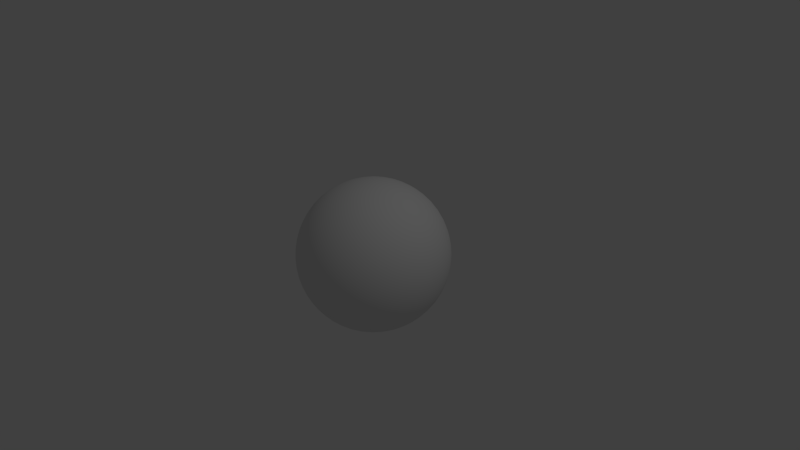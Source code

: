 # Source: glob.blend  (saved by Blender 2.75.0; exported with 4.5.12 LTS)
import bpy
from mathutils import Matrix  # noqa: F401  (used for matrix-valued properties, if any)

bpy.ops.wm.read_factory_settings(use_empty=True)
scene = bpy.context.scene
scene.name = 'Scene'

# ---- collections
col_collection_1 = bpy.data.collections.new('Collection 1'); scene.collection.children.link(col_collection_1)

# ---- materials (node trees are filled in below, after node groups)
mat_null = bpy.data.materials.new('(null)')
mat_null.alpha_threshold = 0.0
mat_null.use_transparent_shadow = False
mat_null.roughness = 0.5

# ---- material node trees

# ---- world
world_world = bpy.data.worlds.new('World'); scene.world = world_world
world_world.color = (0.05088, 0.05088, 0.05088)
world_world.use_sun_shadow = False
world_world.sun_shadow_jitter_overblur = 0.0
world_world.cycles.sampling_method = 'MANUAL'
world_world.cycles.sample_map_resolution = 256

# ---- cameras
cam_camera = bpy.data.cameras.new('Camera')
cam_camera.clip_end = 100.0
cam_camera.lens = 35.0
cam_camera.sensor_width = 32.0
cam_camera.sensor_height = 18.0
cam_camera.ortho_scale = 7.314
cam_camera.dof.focus_distance = 0.0
cam_camera.dof.aperture_fstop = 128.0

# ---- lights
light_lamp = bpy.data.lights.new('Lamp', 'POINT')
light_lamp.transmission_factor = 0.0
light_lamp.cutoff_distance = 30.0
light_lamp.energy = 100.0
light_lamp.shadow_buffer_clip_start = 1.001
light_lamp.shadow_soft_size = 0.1
light_lamp.shadow_maximum_resolution = 0.006
light_lamp.use_absolute_resolution = True
light_lamp.cycles.use_multiple_importance_sampling = False

# ---- meshes
me_glib = bpy.data.meshes.new('glib')
me_glib.from_pydata([(1.0, 0.0, 0.0), (0.9992, -0.000317, -0.03918), (0.9991, 0.04155, 0.001695), (0.9939, -6.2e-05, -0.1107), (0.9961, 0.0631, -0.06246), (0.9938, 0.1111, 0.000397), (0.9551, -0.0003, -0.2964), (0.9677, 0.08493, -0.2374), (0.98, 0.000198, -0.1991), (0.9727, 0.1642, -0.1642), (0.9865, 0.07739, -0.1443), (0.9551, 0.2962, -7.8e-05), (0.98, 0.1991, 6.3e-05), (0.968, 0.2358, -0.08524), (0.9868, 0.1428, -0.0764), (0.7071, 0.0, -0.7071), (0.7486, 0.09745, -0.6558), (0.7925, 0.000442, -0.6098), (0.7834, 0.1992, -0.5887), (0.8285, 0.09691, -0.5516), (0.8636, 0.000276, -0.5042), (0.8148, 0.4099, -0.4099), (0.8719, 0.2951, -0.3908), (0.8052, 0.3079, -0.5067), (0.9104, 0.1893, -0.368), (0.8565, 0.1945, -0.4781), (0.9178, 0.000127, -0.3971), (0.9368, 0.08856, -0.3385), (0.8912, 0.0942, -0.4437), (0.7071, 0.7071, 0.0), (0.7925, 0.6099, -0.000426), (0.7491, 0.6551, -0.09879), (0.8636, 0.5042, 5.6e-05), (0.8282, 0.5521, -0.0957), (0.782, 0.5889, -0.2041), (0.9369, 0.3376, -0.0911), (0.9178, 0.397, -0.00044), (0.9101, 0.3686, -0.1895), (0.891, 0.4441, -0.0941), (0.8057, 0.5065, -0.3071), (0.8713, 0.3914, -0.2959), (0.8564, 0.478, -0.1951), (0.9489, 0.1769, -0.2612), (0.9177, 0.281, -0.2809), (0.9487, 0.2623, -0.1765), (0.0, 0.0, -1.0), (0.0, 0.04155, -0.9991), (0.04049, -0.0006, -0.9992), (0.0, 0.1111, -0.9938), (0.06473, 0.06344, -0.9959), (0.1113, -0.000467, -0.9938), (0.0, 0.2962, -0.9551), (0.08438, 0.2384, -0.9675), (0.0, 0.1991, -0.98), (0.1642, 0.1642, -0.9727), (0.07832, 0.1447, -0.9864), (0.2925, 0.000545, -0.9563), (0.1951, 4.6e-05, -0.9808), (0.2359, 0.08518, -0.968), (0.1432, 0.07654, -0.9867), (0.0, 0.7071, -0.7071), (0.09753, 0.6553, -0.7491), (0.0, 0.6099, -0.7925), (0.2039, 0.5888, -0.7821), (0.09635, 0.5512, -0.8288), (0.0, 0.5042, -0.8636), (0.4099, 0.4099, -0.8148), (0.2944, 0.3907, -0.8722), (0.3067, 0.5067, -0.8057), (0.1892, 0.3681, -0.9103), (0.1959, 0.4785, -0.856), (0.0, 0.397, -0.9178), (0.08814, 0.3384, -0.9369), (0.09416, 0.4437, -0.8912), (0.6099, 0.000426, -0.7925), (0.6551, 0.09879, -0.7491), (0.5042, -6.7e-05, -0.8636), (0.5521, 0.0957, -0.8282), (0.5889, 0.2041, -0.782), (0.3376, 0.09111, -0.9369), (0.397, 0.00037, -0.9178), (0.3686, 0.1895, -0.9101), (0.4441, 0.0941, -0.891), (0.5065, 0.3071, -0.8057), (0.3913, 0.296, -0.8714), (0.478, 0.1951, -0.8564), (0.1764, 0.2612, -0.949), (0.2808, 0.2809, -0.9178), (0.2622, 0.1765, -0.9487), (0.0, 1.0, 0.001812), (0.0401, 0.9992, 0.001663), (0.0, 0.9993, -0.0385), (0.1113, 0.9938, 0.000876), (0.06337, 0.9961, -0.06191), (0.0, 0.9939, -0.1105), (0.2963, 0.9551, 0.000112), (0.2371, 0.9678, -0.08479), (0.1989, 0.98, 5.7e-05), (0.1642, 0.9727, -0.1642), (0.143, 0.9868, -0.07614), (0.0, 0.9551, -0.2964), (0.0, 0.98, -0.1991), (0.08383, 0.9674, -0.239), (0.07717, 0.9865, -0.1442), (0.6558, 0.7486, -0.09745), (0.6098, 0.7925, -0.000442), (0.5887, 0.7834, -0.1992), (0.5516, 0.8285, -0.09691), (0.5042, 0.8636, -0.000265), (0.4099, 0.8148, -0.4099), (0.3908, 0.8719, -0.2951), (0.5067, 0.8052, -0.3079), (0.368, 0.9104, -0.1891), (0.4781, 0.8565, -0.1945), (0.397, 0.9178, -7.3e-05), (0.3384, 0.9369, -0.08818), (0.4437, 0.8912, -0.09414), (0.0, 0.7925, -0.6098), (0.09811, 0.7492, -0.6551), (0.0, 0.8636, -0.5042), (0.09748, 0.8286, -0.5514), (0.2039, 0.7823, -0.5886), (0.08957, 0.9368, -0.3383), (0.0, 0.9178, -0.3971), (0.1893, 0.9103, -0.3682), (0.09251, 0.8912, -0.444), (0.3077, 0.8057, -0.5061), (0.296, 0.8713, -0.3914), (0.1951, 0.8565, -0.4779), (0.2612, 0.949, -0.1764), (0.2808, 0.9177, -0.2809), (0.176, 0.9488, -0.2623), (0.692, 0.2041, -0.6924), (0.5278, 0.4237, -0.7362), (0.6391, 0.428, -0.6391), (0.6186, 0.3149, -0.7199), (0.735, 0.425, -0.5283), (0.7208, 0.3126, -0.6187), (0.2037, 0.6923, -0.6923), (0.4254, 0.7353, -0.5276), (0.428, 0.6391, -0.6391), (0.3136, 0.7206, -0.6183), (0.4243, 0.5285, -0.7353), (0.315, 0.6187, -0.7197), (0.6924, 0.692, -0.2041), (0.7362, 0.5278, -0.4237), (0.6391, 0.6391, -0.428), (0.7199, 0.6186, -0.3149), (0.5286, 0.7348, -0.4251), (0.6187, 0.7208, -0.3126), (0.5404, 0.5404, -0.6449), (0.5404, 0.6454, -0.5399), (0.646, 0.5399, -0.5395), (0.0, -0.001737, 1.0), (0.04009, -0.001767, 0.9992), (0.0, 0.03866, 0.9993), (0.1113, -0.000522, 0.9938), (0.06336, 0.06233, 0.996), (0.0, 0.1108, 0.9938), (0.2963, -8.8e-05, 0.9551), (0.2371, 0.08487, 0.9678), (0.1989, 0.00011, 0.98), (0.1642, 0.1642, 0.9727), (0.143, 0.07637, 0.9868), (0.0, 0.2964, 0.9551), (0.0, 0.1993, 0.9799), (0.08382, 0.239, 0.9674), (0.07716, 0.1446, 0.9865), (0.7071, 0.0, 0.7071), (0.6558, 0.09745, 0.7486), (0.6098, 0.000442, 0.7925), (0.5887, 0.1992, 0.7834), (0.5516, 0.09691, 0.8285), (0.5042, 0.000265, 0.8636), (0.4099, 0.4099, 0.8148), (0.3908, 0.2951, 0.8719), (0.5067, 0.3079, 0.8052), (0.368, 0.1892, 0.9104), (0.4781, 0.1945, 0.8565), (0.397, 7.7e-05, 0.9178), (0.3384, 0.08818, 0.9369), (0.4437, 0.09414, 0.8912), (0.0, 0.7071, 0.7071), (0.0, 0.6098, 0.7925), (0.09753, 0.6552, 0.7491), (0.0, 0.5042, 0.8636), (0.09739, 0.5514, 0.8285), (0.2041, 0.5887, 0.7822), (0.08957, 0.3383, 0.9368), (0.0, 0.3971, 0.9178), (0.1893, 0.3682, 0.9103), (0.09251, 0.444, 0.8912), (0.3071, 0.5065, 0.8057), (0.2959, 0.3914, 0.8713), (0.1951, 0.4779, 0.8565), (0.2612, 0.1764, 0.949), (0.2808, 0.2809, 0.9177), (0.176, 0.2623, 0.9488), (0.9992, -0.000482, 0.04094), (0.9959, 0.06348, 0.06492), (0.9938, -0.000321, 0.1114), (0.9675, 0.2384, 0.08438), (0.9727, 0.1642, 0.1642), (0.9864, 0.1447, 0.07839), (0.9563, 0.000571, 0.2925), (0.9808, 0.000137, 0.1951), (0.968, 0.0852, 0.2359), (0.9867, 0.07659, 0.1433), (0.7491, 0.6553, 0.09753), (0.7821, 0.5888, 0.2039), (0.8288, 0.5512, 0.09635), (0.8148, 0.4099, 0.4099), (0.8722, 0.3907, 0.2944), (0.8057, 0.5067, 0.3067), (0.9103, 0.3681, 0.1892), (0.856, 0.4785, 0.1959), (0.9369, 0.3384, 0.08814), (0.8912, 0.4437, 0.09416), (0.7925, 0.000426, 0.6099), (0.7491, 0.09879, 0.6551), (0.8636, -6.7e-05, 0.5042), (0.8282, 0.0957, 0.5521), (0.782, 0.2041, 0.5889), (0.9369, 0.09111, 0.3376), (0.9178, 0.00037, 0.397), (0.9101, 0.1895, 0.3686), (0.891, 0.0941, 0.4441), (0.8057, 0.3071, 0.5065), (0.8714, 0.296, 0.3913), (0.8564, 0.1951, 0.478), (0.949, 0.2612, 0.1764), (0.9178, 0.2809, 0.2808), (0.9487, 0.1765, 0.2622), (0.0, 0.9991, 0.04168), (0.0, 0.9937, 0.1118), (0.06395, 0.9958, 0.06551), (0.0, 0.955, 0.2967), (0.08471, 0.9679, 0.2366), (0.0, 0.9798, 0.1997), (0.1642, 0.9727, 0.1642), (0.07663, 0.9865, 0.1444), (0.239, 0.9674, 0.08383), (0.1447, 0.9864, 0.07792), (0.09804, 0.7487, 0.6556), (0.0, 0.7925, 0.6099), (0.1992, 0.7834, 0.5887), (0.09652, 0.8288, 0.5512), (0.0, 0.8636, 0.5042), (0.4127, 0.8118, 0.4131), (0.2978, 0.87, 0.3929), (0.3067, 0.8057, 0.5067), (0.1894, 0.9103, 0.3681), (0.196, 0.856, 0.4785), (0.0, 0.9178, 0.3972), (0.08852, 0.9368, 0.3385), (0.09425, 0.8912, 0.4437), (0.6551, 0.7492, 0.09811), (0.5514, 0.8286, 0.09748), (0.5886, 0.7823, 0.2039), (0.3383, 0.9368, 0.08957), (0.3682, 0.9103, 0.1893), (0.444, 0.8912, 0.09251), (0.5061, 0.8057, 0.3077), (0.3912, 0.8714, 0.296), (0.4779, 0.8565, 0.1951), (0.1769, 0.9489, 0.2612), (0.2809, 0.9177, 0.2808), (0.2624, 0.9488, 0.176), (0.6924, 0.2041, 0.692), (0.7362, 0.4237, 0.5278), (0.6391, 0.428, 0.6391), (0.7199, 0.3149, 0.6186), (0.5283, 0.425, 0.735), (0.6187, 0.3126, 0.7208), (0.6923, 0.6923, 0.2037), (0.5276, 0.7353, 0.4254), (0.6391, 0.6391, 0.428), (0.6183, 0.7206, 0.3136), (0.7353, 0.5285, 0.4243), (0.7197, 0.6187, 0.315), (0.204, 0.6919, 0.6925), (0.4237, 0.5278, 0.7362), (0.428, 0.6391, 0.6391), (0.315, 0.6184, 0.72), (0.425, 0.7348, 0.5286), (0.3131, 0.7202, 0.6191), (0.6449, 0.5404, 0.5404), (0.5399, 0.6454, 0.5404), (0.5395, 0.5399, 0.646), (0.0, -0.04055, -0.9992), (0.06478, -0.06476, -0.9958), (0.0, -0.1119, -0.9937), (0.2354, -0.08466, -0.9682), (0.1642, -0.1642, -0.9727), (0.1445, -0.07684, -0.9865), (0.0, -0.2964, -0.9551), (0.0, -0.1996, -0.9799), (0.08489, -0.236, -0.968), (0.07767, -0.1455, -0.9863), (0.6553, -0.09753, -0.7491), (0.5887, -0.1992, -0.7834), (0.5512, -0.09635, -0.8288), (0.4099, -0.4099, -0.8148), (0.3907, -0.2944, -0.8722), (0.5067, -0.3067, -0.8057), (0.3679, -0.1894, -0.9104), (0.4785, -0.1959, -0.856), (0.3381, -0.08854, -0.9369), (0.4437, -0.09422, -0.8912), (0.0, -0.7071, -0.7071), (0.0, -0.6098, -0.7925), (0.09753, -0.6552, -0.7491), (0.0, -0.5042, -0.8636), (0.09739, -0.5514, -0.8285), (0.2041, -0.5887, -0.7822), (0.08956, -0.3384, -0.9367), (0.0, -0.3971, -0.9178), (0.1893, -0.3682, -0.9103), (0.09251, -0.444, -0.8912), (0.3071, -0.5065, -0.8057), (0.296, -0.3913, -0.8714), (0.1951, -0.4779, -0.8565), (0.2608, -0.1769, -0.9491), (0.2807, -0.2809, -0.9178), (0.1759, -0.2624, -0.9488), (0.9992, -0.04038, 0.000754), (0.9938, -0.1115, 0.000305), (0.996, -0.06359, -0.06248), (0.9551, -0.2963, 0.000108), (0.9678, -0.2371, -0.08482), (0.98, -0.1989, -5.2e-05), (0.9727, -0.1642, -0.1642), (0.9868, -0.1431, -0.07636), (0.9674, -0.08383, -0.239), (0.9865, -0.07718, -0.1444), (0.7071, -0.7071, 0.0), (0.7486, -0.6558, -0.09745), (0.7925, -0.6098, -0.000442), (0.782, -0.589, -0.2038), (0.8285, -0.5516, -0.09691), (0.8636, -0.5042, -0.000282), (0.8119, -0.4128, -0.4128), (0.8697, -0.393, -0.2985), (0.8051, -0.5071, -0.3075), (0.9104, -0.368, -0.1892), (0.8551, -0.4788, -0.1989), (0.9178, -0.3971, -7.8e-05), (0.9369, -0.3384, -0.08818), (0.8912, -0.4437, -0.09414), (0.7492, -0.09811, -0.6551), (0.8286, -0.09748, -0.5514), (0.7822, -0.2041, -0.5887), (0.9368, -0.08957, -0.3383), (0.9103, -0.1893, -0.3682), (0.8912, -0.09251, -0.444), (0.8057, -0.3071, -0.5065), (0.8713, -0.2959, -0.3914), (0.8565, -0.1951, -0.4779), (0.949, -0.2612, -0.1764), (0.9177, -0.2808, -0.2809), (0.9488, -0.176, -0.2623), (0.0, -1.0, 0.0), (0.0, -0.9991, -0.04227), (0.04041, -0.9992, 0.000122), (0.0, -0.9938, -0.1116), (0.06455, -0.9959, -0.06417), (0.1112, -0.9938, -3.8e-05), (0.0, -0.9551, -0.2962), (0.08442, -0.9674, -0.2388), (0.0, -0.9799, -0.1997), (0.1642, -0.9727, -0.1642), (0.07822, -0.9863, -0.1454), (0.2925, -0.9563, -0.000612), (0.1951, -0.9808, -0.000278), (0.2359, -0.968, -0.0853), (0.1432, -0.9867, -0.07694), (0.09804, -0.7487, -0.6556), (0.0, -0.7925, -0.6099), (0.1992, -0.7834, -0.5887), (0.09652, -0.8288, -0.5512), (0.0, -0.8636, -0.5042), (0.4099, -0.8148, -0.4099), (0.2944, -0.8722, -0.3907), (0.3067, -0.8057, -0.5067), (0.1892, -0.9103, -0.3681), (0.196, -0.856, -0.4785), (0.0, -0.9178, -0.3971), (0.08814, -0.9369, -0.3384), (0.09419, -0.8912, -0.4437), (0.6099, -0.7925, -0.000426), (0.655, -0.7491, -0.09934), (0.5041, -0.8636, 8.7e-05), (0.5521, -0.8282, -0.0957), (0.5887, -0.7834, -0.1992), (0.3376, -0.9369, -0.09113), (0.397, -0.9178, -0.000371), (0.3686, -0.9101, -0.1895), (0.4441, -0.891, -0.0941), (0.5061, -0.8057, -0.3076), (0.3913, -0.8714, -0.296), (0.478, -0.8564, -0.1951), (0.1764, -0.949, -0.2612), (0.2808, -0.9178, -0.2809), (0.2622, -0.9487, -0.1765), (0.6925, -0.204, -0.692), (0.7362, -0.4237, -0.5278), (0.6391, -0.428, -0.6391), (0.7199, -0.315, -0.6184), (0.5283, -0.4249, -0.7351), (0.6191, -0.3131, -0.7202), (0.6923, -0.6925, -0.2028), (0.5276, -0.7353, -0.4254), (0.6391, -0.6391, -0.428), (0.6184, -0.7207, -0.3135), (0.7359, -0.5283, -0.4236), (0.7196, -0.6189, -0.3148), (0.204, -0.6919, -0.6925), (0.4237, -0.5278, -0.7362), (0.428, -0.6391, -0.6391), (0.315, -0.6184, -0.72), (0.425, -0.7348, -0.5286), (0.3131, -0.7202, -0.6191), (0.6451, -0.5403, -0.5403), (0.5399, -0.6454, -0.5403), (0.5396, -0.5399, -0.646), (0.9958, -0.06439, 0.06485), (0.9682, -0.0846, 0.2354), (0.9727, -0.1642, 0.1642), (0.9865, -0.0766, 0.1445), (0.9674, -0.239, 0.08382), (0.9864, -0.1448, 0.07766), (0.7491, -0.09753, 0.6553), (0.7834, -0.1992, 0.5887), (0.8288, -0.09635, 0.5512), (0.8148, -0.4099, 0.4099), (0.8722, -0.2944, 0.3907), (0.8057, -0.3067, 0.5067), (0.9104, -0.1894, 0.3679), (0.856, -0.1959, 0.4785), (0.9369, -0.08854, 0.3381), (0.8912, -0.09422, 0.4437), (0.7491, -0.6552, 0.09753), (0.8285, -0.5514, 0.09739), (0.7822, -0.5887, 0.2041), (0.9368, -0.3383, 0.08955), (0.9103, -0.3682, 0.1893), (0.8912, -0.444, 0.09251), (0.8057, -0.5065, 0.3071), (0.8714, -0.3913, 0.296), (0.8565, -0.4779, 0.1951), (0.9491, -0.1769, 0.2608), (0.9178, -0.2809, 0.2807), (0.9488, -0.2624, 0.1759), (0.0, -0.04373, 0.999), (0.0, -0.1117, 0.9937), (0.06394, -0.06531, 0.9958), (0.0, -0.2967, 0.955), (0.08471, -0.2366, 0.9679), (0.0, -0.1997, 0.9798), (0.1642, -0.1642, 0.9727), (0.07663, -0.1444, 0.9866), (0.239, -0.08382, 0.9674), (0.1447, -0.07779, 0.9864), (0.0, -0.7071, 0.7071), (0.09745, -0.6558, 0.7486), (0.0, -0.6099, 0.7925), (0.2039, -0.5889, 0.782), (0.09642, -0.5513, 0.8287), (0.0, -0.5042, 0.8636), (0.4099, -0.4099, 0.8148), (0.2978, -0.3929, 0.87), (0.3067, -0.5067, 0.8057), (0.1894, -0.3681, 0.9103), (0.1959, -0.4785, 0.856), (0.0, -0.3972, 0.9178), (0.08852, -0.3385, 0.9368), (0.09423, -0.4438, 0.8912), (0.6551, -0.09811, 0.7492), (0.5514, -0.09748, 0.8286), (0.5887, -0.2041, 0.7822), (0.3383, -0.08957, 0.9368), (0.3682, -0.1893, 0.9103), (0.444, -0.09251, 0.8912), (0.5065, -0.3071, 0.8057), (0.3913, -0.296, 0.8714), (0.4779, -0.1951, 0.8565), (0.1769, -0.2612, 0.9489), (0.2809, -0.2808, 0.9177), (0.2624, -0.176, 0.9488), (0.0, -0.9992, 0.04032), (0.06471, -0.9958, 0.06437), (0.0, -0.9937, 0.1117), (0.2354, -0.9682, 0.08458), (0.1642, -0.9727, 0.1642), (0.1444, -0.9865, 0.07661), (0.0, -0.9551, 0.2964), (0.0, -0.9799, 0.1995), (0.08488, -0.968, 0.236), (0.07766, -0.9863, 0.1454), (0.6551, -0.7492, 0.09812), (0.5887, -0.7834, 0.1992), (0.5511, -0.8288, 0.09644), (0.4099, -0.8148, 0.4099), (0.3907, -0.8722, 0.2944), (0.5067, -0.8057, 0.3067), (0.3679, -0.9104, 0.1894), (0.4784, -0.856, 0.1959), (0.3381, -0.9369, 0.08854), (0.4437, -0.8912, 0.09424), (0.0, -0.7925, 0.6098), (0.0981, -0.7492, 0.655), (0.0, -0.8636, 0.5042), (0.09748, -0.8286, 0.5514), (0.2038, -0.7823, 0.5886), (0.08956, -0.9367, 0.3384), (0.0, -0.9178, 0.3971), (0.1893, -0.9103, 0.3682), (0.09251, -0.8912, 0.444), (0.3077, -0.8057, 0.5061), (0.296, -0.8714, 0.3912), (0.1951, -0.8565, 0.4779), (0.2608, -0.9491, 0.1769), (0.2807, -0.9178, 0.2809), (0.1759, -0.9488, 0.2624), (0.692, -0.204, 0.6925), (0.5278, -0.4237, 0.7362), (0.6391, -0.428, 0.6391), (0.6184, -0.315, 0.7199), (0.7351, -0.4249, 0.5283), (0.7202, -0.3131, 0.6191), (0.2037, -0.6924, 0.6922), (0.4254, -0.7353, 0.5276), (0.428, -0.6391, 0.6391), (0.3136, -0.7206, 0.6183), (0.4243, -0.5285, 0.7353), (0.3149, -0.6188, 0.7197), (0.6925, -0.692, 0.204), (0.7362, -0.5278, 0.4237), (0.6391, -0.6391, 0.428), (0.7199, -0.6184, 0.315), (0.5286, -0.7348, 0.425), (0.6191, -0.7202, 0.3131), (0.5404, -0.5404, 0.6449), (0.5404, -0.6454, 0.5399), (0.646, -0.5399, 0.5395), (-0.9991, 0.04155, 0.001695), (-0.9992, -0.000317, -0.03918), (-1.0, 0.0, 0.0), (-0.9961, 0.0631, -0.06246), (-0.9939, -6.2e-05, -0.1107), (-0.9938, 0.1111, 0.000397), (-0.98, 0.000198, -0.1991), (-0.9677, 0.08493, -0.2374), (-0.9551, -0.0003, -0.2964), (-0.9865, 0.07739, -0.1443), (-0.9727, 0.1642, -0.1642), (-0.968, 0.2358, -0.08524), (-0.98, 0.1991, 6.3e-05), (-0.9551, 0.2962, -7.8e-05), (-0.9868, 0.1428, -0.0764), (-0.7925, 0.000442, -0.6098), (-0.7486, 0.09745, -0.6558), (-0.7071, 0.0, -0.7071), (-0.8285, 0.09691, -0.5516), (-0.7834, 0.1992, -0.5887), (-0.8636, 0.000276, -0.5042), (-0.8052, 0.3079, -0.5067), (-0.8719, 0.2951, -0.3908), (-0.8148, 0.4099, -0.4099), (-0.8565, 0.1945, -0.4781), (-0.9104, 0.1893, -0.368), (-0.9368, 0.08856, -0.3385), (-0.9178, 0.000127, -0.3971), (-0.8912, 0.0942, -0.4437), (-0.7491, 0.6551, -0.09879), (-0.7925, 0.6099, -0.000426), (-0.7071, 0.7071, 0.0), (-0.8282, 0.5521, -0.0957), (-0.8636, 0.5042, 5.6e-05), (-0.782, 0.5889, -0.2041), (-0.9178, 0.397, -0.00044), (-0.9369, 0.3376, -0.0911), (-0.891, 0.4441, -0.0941), (-0.9101, 0.3686, -0.1895), (-0.8713, 0.3914, -0.2959), (-0.8057, 0.5065, -0.3071), (-0.8564, 0.478, -0.1951), (-0.9489, 0.1769, -0.2612), (-0.9177, 0.281, -0.2809), (-0.9487, 0.2623, -0.1765), (-0.04049, -0.0006, -0.9992), (-0.06473, 0.06344, -0.9959), (-0.1113, -0.000467, -0.9938), (-0.08438, 0.2384, -0.9675), (-0.07832, 0.1447, -0.9864), (-0.1642, 0.1642, -0.9727), (-0.2359, 0.08518, -0.968), (-0.1951, 4.6e-05, -0.9808), (-0.2925, 0.000545, -0.9563), (-0.1432, 0.07654, -0.9867), (-0.09753, 0.6553, -0.7491), (-0.09635, 0.5512, -0.8288), (-0.2039, 0.5888, -0.7821), (-0.3067, 0.5067, -0.8057), (-0.2944, 0.3907, -0.8722), (-0.4099, 0.4099, -0.8148), (-0.1959, 0.4785, -0.856), (-0.1892, 0.3681, -0.9103), (-0.08814, 0.3384, -0.9369), (-0.09416, 0.4437, -0.8912), (-0.6551, 0.09879, -0.7491), (-0.6099, 0.000426, -0.7925), (-0.5521, 0.0957, -0.8282), (-0.5042, -6.7e-05, -0.8636), (-0.5889, 0.2041, -0.782), (-0.397, 0.00037, -0.9178), (-0.3376, 0.09111, -0.9369), (-0.4441, 0.0941, -0.891), (-0.3686, 0.1895, -0.9101), (-0.3913, 0.296, -0.8714), (-0.5065, 0.3071, -0.8057), (-0.478, 0.1951, -0.8564), (-0.1764, 0.2612, -0.949), (-0.2808, 0.2809, -0.9178), (-0.2622, 0.1765, -0.9487), (-0.0401, 0.9992, 0.001663), (-0.06337, 0.9961, -0.06191), (-0.1113, 0.9938, 0.000876), (-0.1989, 0.98, 5.7e-05), (-0.2371, 0.9678, -0.08479), (-0.2963, 0.9551, 0.000112), (-0.143, 0.9868, -0.07614), (-0.1642, 0.9727, -0.1642), (-0.08383, 0.9674, -0.239), (-0.07717, 0.9865, -0.1442), (-0.6098, 0.7925, -0.000442), (-0.6558, 0.7486, -0.09745), (-0.5516, 0.8285, -0.09691), (-0.5887, 0.7834, -0.1992), (-0.5042, 0.8636, -0.000265), (-0.5067, 0.8052, -0.3079), (-0.3908, 0.8719, -0.2951), (-0.4099, 0.8148, -0.4099), (-0.4781, 0.8565, -0.1945), (-0.368, 0.9104, -0.1891), (-0.3384, 0.9369, -0.08818), (-0.397, 0.9178, -7.3e-05), (-0.4437, 0.8912, -0.09414), (-0.09811, 0.7492, -0.6551), (-0.09748, 0.8286, -0.5514), (-0.2039, 0.7823, -0.5886), (-0.08957, 0.9368, -0.3383), (-0.09251, 0.8912, -0.444), (-0.1893, 0.9103, -0.3682), (-0.296, 0.8713, -0.3914), (-0.3077, 0.8057, -0.5061), (-0.1951, 0.8565, -0.4779), (-0.2612, 0.949, -0.1764), (-0.2808, 0.9177, -0.2809), (-0.176, 0.9488, -0.2623), (-0.692, 0.2041, -0.6924), (-0.5278, 0.4237, -0.7362), (-0.6186, 0.3149, -0.7199), (-0.6391, 0.428, -0.6391), (-0.735, 0.425, -0.5283), (-0.7208, 0.3126, -0.6187), (-0.2037, 0.6923, -0.6923), (-0.4254, 0.7353, -0.5276), (-0.3136, 0.7206, -0.6183), (-0.428, 0.6391, -0.6391), (-0.4243, 0.5285, -0.7353), (-0.315, 0.6187, -0.7197), (-0.6924, 0.692, -0.2041), (-0.7362, 0.5278, -0.4237), (-0.7199, 0.6186, -0.3149), (-0.6391, 0.6391, -0.428), (-0.5286, 0.7348, -0.4251), (-0.6187, 0.7208, -0.3126), (-0.5404, 0.5404, -0.6449), (-0.5404, 0.6454, -0.5399), (-0.646, 0.5399, -0.5395), (-0.04009, -0.001767, 0.9992), (-0.06336, 0.06233, 0.996), (-0.1113, -0.000522, 0.9938), (-0.1989, 0.00011, 0.98), (-0.2371, 0.08487, 0.9678), (-0.2963, -8.8e-05, 0.9551), (-0.143, 0.07637, 0.9868), (-0.1642, 0.1642, 0.9727), (-0.08382, 0.239, 0.9674), (-0.07716, 0.1446, 0.9865), (-0.6098, 0.000442, 0.7925), (-0.6558, 0.09745, 0.7486), (-0.7071, 0.0, 0.7071), (-0.5516, 0.09691, 0.8285), (-0.5887, 0.1992, 0.7834), (-0.5042, 0.000265, 0.8636), (-0.5067, 0.3079, 0.8052), (-0.3908, 0.2951, 0.8719), (-0.4099, 0.4099, 0.8148), (-0.4781, 0.1945, 0.8565), (-0.368, 0.1892, 0.9104), (-0.3384, 0.08818, 0.9369), (-0.397, 7.7e-05, 0.9178), (-0.4437, 0.09414, 0.8912), (-0.09753, 0.6552, 0.7491), (-0.09739, 0.5514, 0.8285), (-0.2041, 0.5887, 0.7822), (-0.08957, 0.3383, 0.9368), (-0.09251, 0.444, 0.8912), (-0.1893, 0.3682, 0.9103), (-0.2959, 0.3914, 0.8713), (-0.3071, 0.5065, 0.8057), (-0.1951, 0.4779, 0.8565), (-0.2612, 0.1764, 0.949), (-0.2808, 0.2809, 0.9177), (-0.176, 0.2623, 0.9488), (-0.9992, -0.000482, 0.04094), (-0.9959, 0.06348, 0.06492), (-0.9938, -0.000321, 0.1114), (-0.9675, 0.2384, 0.08438), (-0.9864, 0.1447, 0.07839), (-0.9727, 0.1642, 0.1642), (-0.968, 0.0852, 0.2359), (-0.9808, 0.000137, 0.1951), (-0.9563, 0.000571, 0.2925), (-0.9867, 0.07659, 0.1433), (-0.7491, 0.6553, 0.09753), (-0.8288, 0.5512, 0.09635), (-0.7821, 0.5888, 0.2039), (-0.8057, 0.5067, 0.3067), (-0.8722, 0.3907, 0.2944), (-0.8148, 0.4099, 0.4099), (-0.856, 0.4785, 0.1959), (-0.9103, 0.3681, 0.1892), (-0.9369, 0.3384, 0.08814), (-0.8912, 0.4437, 0.09416), (-0.7491, 0.09879, 0.6551), (-0.7925, 0.000426, 0.6099), (-0.8282, 0.0957, 0.5521), (-0.8636, -6.7e-05, 0.5042), (-0.782, 0.2041, 0.5889), (-0.9178, 0.00037, 0.397), (-0.9369, 0.09111, 0.3376), (-0.891, 0.0941, 0.4441), (-0.9101, 0.1895, 0.3686), (-0.8714, 0.296, 0.3913), (-0.8057, 0.3071, 0.5065), (-0.8564, 0.1951, 0.478), (-0.949, 0.2612, 0.1764), (-0.9178, 0.2809, 0.2808), (-0.9487, 0.1765, 0.2622), (-0.06395, 0.9958, 0.06551), (-0.08471, 0.9679, 0.2366), (-0.07663, 0.9865, 0.1444), (-0.1642, 0.9727, 0.1642), (-0.239, 0.9674, 0.08383), (-0.1447, 0.9864, 0.07792), (-0.09804, 0.7487, 0.6556), (-0.09652, 0.8288, 0.5512), (-0.1992, 0.7834, 0.5887), (-0.3067, 0.8057, 0.5067), (-0.2978, 0.87, 0.3929), (-0.4127, 0.8118, 0.4131), (-0.196, 0.856, 0.4785), (-0.1894, 0.9103, 0.3681), (-0.08852, 0.9368, 0.3385), (-0.09425, 0.8912, 0.4437), (-0.6551, 0.7492, 0.09811), (-0.5514, 0.8286, 0.09748), (-0.5886, 0.7823, 0.2039), (-0.3383, 0.9368, 0.08957), (-0.444, 0.8912, 0.09251), (-0.3682, 0.9103, 0.1893), (-0.3912, 0.8714, 0.296), (-0.5061, 0.8057, 0.3077), (-0.4779, 0.8565, 0.1951), (-0.1769, 0.9489, 0.2612), (-0.2809, 0.9177, 0.2808), (-0.2624, 0.9488, 0.176), (-0.6924, 0.2041, 0.692), (-0.7362, 0.4237, 0.5278), (-0.7199, 0.3149, 0.6186), (-0.6391, 0.428, 0.6391), (-0.5283, 0.425, 0.735), (-0.6187, 0.3126, 0.7208), (-0.6923, 0.6923, 0.2037), (-0.5276, 0.7353, 0.4254), (-0.6183, 0.7206, 0.3136), (-0.6391, 0.6391, 0.428), (-0.7353, 0.5285, 0.4243), (-0.7197, 0.6187, 0.315), (-0.204, 0.6919, 0.6925), (-0.4237, 0.5278, 0.7362), (-0.315, 0.6184, 0.72), (-0.428, 0.6391, 0.6391), (-0.425, 0.7348, 0.5286), (-0.3131, 0.7202, 0.6191), (-0.6449, 0.5404, 0.5404), (-0.5399, 0.6454, 0.5404), (-0.5395, 0.5399, 0.646), (-0.06478, -0.06476, -0.9958), (-0.2354, -0.08466, -0.9682), (-0.1445, -0.07684, -0.9865), (-0.1642, -0.1642, -0.9727), (-0.08489, -0.236, -0.968), (-0.07767, -0.1455, -0.9863), (-0.6553, -0.09753, -0.7491), (-0.5512, -0.09635, -0.8288), (-0.5887, -0.1992, -0.7834), (-0.5067, -0.3067, -0.8057), (-0.3907, -0.2944, -0.8722), (-0.4099, -0.4099, -0.8148), (-0.4785, -0.1959, -0.856), (-0.3679, -0.1894, -0.9104), (-0.3381, -0.08854, -0.9369), (-0.4437, -0.09422, -0.8912), (-0.09753, -0.6552, -0.7491), (-0.09739, -0.5514, -0.8285), (-0.2041, -0.5887, -0.7822), (-0.08956, -0.3384, -0.9367), (-0.09251, -0.444, -0.8912), (-0.1893, -0.3682, -0.9103), (-0.296, -0.3913, -0.8714), (-0.3071, -0.5065, -0.8057), (-0.1951, -0.4779, -0.8565), (-0.2608, -0.1769, -0.9491), (-0.2807, -0.2809, -0.9178), (-0.1759, -0.2624, -0.9488), (-0.9992, -0.04038, 0.000754), (-0.996, -0.06359, -0.06248), (-0.9938, -0.1115, 0.000305), (-0.98, -0.1989, -5.2e-05), (-0.9678, -0.2371, -0.08482), (-0.9551, -0.2963, 0.000108), (-0.9868, -0.1431, -0.07636), (-0.9727, -0.1642, -0.1642), (-0.9674, -0.08383, -0.239), (-0.9865, -0.07718, -0.1444), (-0.7925, -0.6098, -0.000442), (-0.7486, -0.6558, -0.09745), (-0.7071, -0.7071, 0.0), (-0.8285, -0.5516, -0.09691), (-0.782, -0.589, -0.2038), (-0.8636, -0.5042, -0.000282), (-0.8051, -0.5071, -0.3075), (-0.8697, -0.393, -0.2985), (-0.8119, -0.4128, -0.4128), (-0.8551, -0.4788, -0.1989), (-0.9104, -0.368, -0.1892), (-0.9369, -0.3384, -0.08818), (-0.9178, -0.3971, -7.8e-05), (-0.8912, -0.4437, -0.09414), (-0.7492, -0.09811, -0.6551), (-0.8286, -0.09748, -0.5514), (-0.7822, -0.2041, -0.5887), (-0.9368, -0.08957, -0.3383), (-0.8912, -0.09251, -0.444), (-0.9103, -0.1893, -0.3682), (-0.8713, -0.2959, -0.3914), (-0.8057, -0.3071, -0.5065), (-0.8565, -0.1951, -0.4779), (-0.949, -0.2612, -0.1764), (-0.9177, -0.2808, -0.2809), (-0.9488, -0.176, -0.2623), (-0.04041, -0.9992, 0.000122), (-0.06455, -0.9959, -0.06417), (-0.1112, -0.9938, -3.8e-05), (-0.08442, -0.9674, -0.2388), (-0.07822, -0.9863, -0.1454), (-0.1642, -0.9727, -0.1642), (-0.2359, -0.968, -0.0853), (-0.1951, -0.9808, -0.000278), (-0.2925, -0.9563, -0.000612), (-0.1432, -0.9867, -0.07694), (-0.09804, -0.7487, -0.6556), (-0.09652, -0.8288, -0.5512), (-0.1992, -0.7834, -0.5887), (-0.3067, -0.8057, -0.5067), (-0.2944, -0.8722, -0.3907), (-0.4099, -0.8148, -0.4099), (-0.196, -0.856, -0.4785), (-0.1892, -0.9103, -0.3681), (-0.08814, -0.9369, -0.3384), (-0.09419, -0.8912, -0.4437), (-0.655, -0.7491, -0.09934), (-0.6099, -0.7925, -0.000426), (-0.5521, -0.8282, -0.0957), (-0.5041, -0.8636, 8.7e-05), (-0.5887, -0.7834, -0.1992), (-0.397, -0.9178, -0.000371), (-0.3376, -0.9369, -0.09113), (-0.4441, -0.891, -0.0941), (-0.3686, -0.9101, -0.1895), (-0.3913, -0.8714, -0.296), (-0.5061, -0.8057, -0.3076), (-0.478, -0.8564, -0.1951), (-0.1764, -0.949, -0.2612), (-0.2808, -0.9178, -0.2809), (-0.2622, -0.9487, -0.1765), (-0.6925, -0.204, -0.692), (-0.7362, -0.4237, -0.5278), (-0.7199, -0.315, -0.6184), (-0.6391, -0.428, -0.6391), (-0.5283, -0.4249, -0.7351), (-0.6191, -0.3131, -0.7202), (-0.6923, -0.6925, -0.2028), (-0.5276, -0.7353, -0.4254), (-0.6184, -0.7207, -0.3135), (-0.6391, -0.6391, -0.428), (-0.7359, -0.5283, -0.4236), (-0.7196, -0.6189, -0.3148), (-0.204, -0.6919, -0.6925), (-0.4237, -0.5278, -0.7362), (-0.315, -0.6184, -0.72), (-0.428, -0.6391, -0.6391), (-0.425, -0.7348, -0.5286), (-0.3131, -0.7202, -0.6191), (-0.6451, -0.5403, -0.5403), (-0.5399, -0.6454, -0.5403), (-0.5396, -0.5399, -0.646), (-0.9958, -0.06439, 0.06485), (-0.9682, -0.0846, 0.2354), (-0.9865, -0.0766, 0.1445), (-0.9727, -0.1642, 0.1642), (-0.9674, -0.239, 0.08382), (-0.9864, -0.1448, 0.07766), (-0.7491, -0.09753, 0.6553), (-0.8288, -0.09635, 0.5512), (-0.7834, -0.1992, 0.5887), (-0.8057, -0.3067, 0.5067), (-0.8722, -0.2944, 0.3907), (-0.8148, -0.4099, 0.4099), (-0.856, -0.1959, 0.4785), (-0.9104, -0.1894, 0.3679), (-0.9369, -0.08854, 0.3381), (-0.8912, -0.09422, 0.4437), (-0.7491, -0.6552, 0.09753), (-0.8285, -0.5514, 0.09739), (-0.7822, -0.5887, 0.2041), (-0.9368, -0.3383, 0.08955), (-0.8912, -0.444, 0.09251), (-0.9103, -0.3682, 0.1893), (-0.8714, -0.3913, 0.296), (-0.8057, -0.5065, 0.3071), (-0.8565, -0.4779, 0.1951), (-0.9491, -0.1769, 0.2608), (-0.9178, -0.2809, 0.2807), (-0.9488, -0.2624, 0.1759), (-0.06394, -0.06531, 0.9958), (-0.08471, -0.2366, 0.9679), (-0.07663, -0.1444, 0.9866), (-0.1642, -0.1642, 0.9727), (-0.239, -0.08382, 0.9674), (-0.1447, -0.07779, 0.9864), (-0.09745, -0.6558, 0.7486), (-0.09642, -0.5513, 0.8287), (-0.2039, -0.5889, 0.782), (-0.3067, -0.5067, 0.8057), (-0.2978, -0.3929, 0.87), (-0.4099, -0.4099, 0.8148), (-0.1959, -0.4785, 0.856), (-0.1894, -0.3681, 0.9103), (-0.08852, -0.3385, 0.9368), (-0.09423, -0.4438, 0.8912), (-0.6551, -0.09811, 0.7492), (-0.5514, -0.09748, 0.8286), (-0.5887, -0.2041, 0.7822), (-0.3383, -0.08957, 0.9368), (-0.444, -0.09251, 0.8912), (-0.3682, -0.1893, 0.9103), (-0.3913, -0.296, 0.8714), (-0.5065, -0.3071, 0.8057), (-0.4779, -0.1951, 0.8565), (-0.1769, -0.2612, 0.9489), (-0.2809, -0.2808, 0.9177), (-0.2624, -0.176, 0.9488), (-0.06471, -0.9958, 0.06437), (-0.2354, -0.9682, 0.08458), (-0.1444, -0.9865, 0.07661), (-0.1642, -0.9727, 0.1642), (-0.08488, -0.968, 0.236), (-0.07766, -0.9863, 0.1454), (-0.6551, -0.7492, 0.09812), (-0.5511, -0.8288, 0.09644), (-0.5887, -0.7834, 0.1992), (-0.5067, -0.8057, 0.3067), (-0.3907, -0.8722, 0.2944), (-0.4099, -0.8148, 0.4099), (-0.4784, -0.856, 0.1959), (-0.3679, -0.9104, 0.1894), (-0.3381, -0.9369, 0.08854), (-0.4437, -0.8912, 0.09424), (-0.0981, -0.7492, 0.655), (-0.09748, -0.8286, 0.5514), (-0.2038, -0.7823, 0.5886), (-0.08956, -0.9367, 0.3384), (-0.09251, -0.8912, 0.444), (-0.1893, -0.9103, 0.3682), (-0.296, -0.8714, 0.3912), (-0.3077, -0.8057, 0.5061), (-0.1951, -0.8565, 0.4779), (-0.2608, -0.9491, 0.1769), (-0.2807, -0.9178, 0.2809), (-0.1759, -0.9488, 0.2624), (-0.692, -0.204, 0.6925), (-0.5278, -0.4237, 0.7362), (-0.6184, -0.315, 0.7199), (-0.6391, -0.428, 0.6391), (-0.7351, -0.4249, 0.5283), (-0.7202, -0.3131, 0.6191), (-0.2037, -0.6924, 0.6922), (-0.4254, -0.7353, 0.5276), (-0.3136, -0.7206, 0.6183), (-0.428, -0.6391, 0.6391), (-0.4243, -0.5285, 0.7353), (-0.3149, -0.6188, 0.7197), (-0.6925, -0.692, 0.204), (-0.7362, -0.5278, 0.4237), (-0.7199, -0.6184, 0.315), (-0.6391, -0.6391, 0.428), (-0.5286, -0.7348, 0.425), (-0.6191, -0.7202, 0.3131), (-0.5404, -0.5404, 0.6449), (-0.5404, -0.6454, 0.5399), (-0.646, -0.5399, 0.5395)], [], [(0, 1, 2), (3, 4, 1), (5, 2, 4), (1, 4, 2), (6, 7, 8), (9, 10, 7), (3, 8, 10), (7, 10, 8), (11, 12, 13), (5, 14, 12), (9, 13, 14), (12, 14, 13), (3, 10, 4), (9, 14, 10), (5, 4, 14), (10, 14, 4), (15, 16, 17), (18, 19, 16), (20, 17, 19), (16, 19, 17), (21, 22, 23), (24, 25, 22), (18, 23, 25), (22, 25, 23), (6, 26, 27), (20, 28, 26), (24, 27, 28), (26, 28, 27), (18, 25, 19), (24, 28, 25), (20, 19, 28), (25, 28, 19), (29, 30, 31), (32, 33, 30), (34, 31, 33), (30, 33, 31), (11, 35, 36), (37, 38, 35), (32, 36, 38), (35, 38, 36), (21, 39, 40), (34, 41, 39), (37, 40, 41), (39, 41, 40), (32, 38, 33), (37, 41, 38), (34, 33, 41), (38, 41, 33), (6, 27, 7), (24, 42, 27), (9, 7, 42), (27, 42, 7), (21, 40, 22), (37, 43, 40), (24, 22, 43), (40, 43, 22), (11, 13, 35), (9, 44, 13), (37, 35, 44), (13, 44, 35), (24, 43, 42), (37, 44, 43), (9, 42, 44), (43, 44, 42), (45, 46, 47), (48, 49, 46), (50, 47, 49), (46, 49, 47), (51, 52, 53), (54, 55, 52), (48, 53, 55), (52, 55, 53), (56, 57, 58), (50, 59, 57), (54, 58, 59), (57, 59, 58), (48, 55, 49), (54, 59, 55), (50, 49, 59), (55, 59, 49), (60, 61, 62), (63, 64, 61), (65, 62, 64), (61, 64, 62), (66, 67, 68), (69, 70, 67), (63, 68, 70), (67, 70, 68), (51, 71, 72), (65, 73, 71), (69, 72, 73), (71, 73, 72), (63, 70, 64), (69, 73, 70), (65, 64, 73), (70, 73, 64), (15, 74, 75), (76, 77, 74), (78, 75, 77), (74, 77, 75), (56, 79, 80), (81, 82, 79), (76, 80, 82), (79, 82, 80), (66, 83, 84), (78, 85, 83), (81, 84, 85), (83, 85, 84), (76, 82, 77), (81, 85, 82), (78, 77, 85), (82, 85, 77), (51, 72, 52), (69, 86, 72), (54, 52, 86), (72, 86, 52), (66, 84, 67), (81, 87, 84), (69, 67, 87), (84, 87, 67), (56, 58, 79), (54, 88, 58), (81, 79, 88), (58, 88, 79), (69, 87, 86), (81, 88, 87), (54, 86, 88), (87, 88, 86), (89, 90, 91), (92, 93, 90), (94, 91, 93), (90, 93, 91), (95, 96, 97), (98, 99, 96), (92, 97, 99), (96, 99, 97), (100, 101, 102), (94, 103, 101), (98, 102, 103), (101, 103, 102), (92, 99, 93), (98, 103, 99), (94, 93, 103), (99, 103, 93), (29, 104, 105), (106, 107, 104), (108, 105, 107), (104, 107, 105), (109, 110, 111), (112, 113, 110), (106, 111, 113), (110, 113, 111), (95, 114, 115), (108, 116, 114), (112, 115, 116), (114, 116, 115), (106, 113, 107), (112, 116, 113), (108, 107, 116), (113, 116, 107), (60, 117, 118), (119, 120, 117), (121, 118, 120), (117, 120, 118), (100, 122, 123), (124, 125, 122), (119, 123, 125), (122, 125, 123), (109, 126, 127), (121, 128, 126), (124, 127, 128), (126, 128, 127), (119, 125, 120), (124, 128, 125), (121, 120, 128), (125, 128, 120), (95, 115, 96), (112, 129, 115), (98, 96, 129), (115, 129, 96), (109, 127, 110), (124, 130, 127), (112, 110, 130), (127, 130, 110), (100, 102, 122), (98, 131, 102), (124, 122, 131), (102, 131, 122), (112, 130, 129), (124, 131, 130), (98, 129, 131), (130, 131, 129), (15, 75, 16), (78, 132, 75), (18, 16, 132), (75, 132, 16), (66, 133, 83), (134, 135, 133), (78, 83, 135), (133, 135, 83), (21, 23, 136), (18, 137, 23), (134, 136, 137), (23, 137, 136), (78, 135, 132), (134, 137, 135), (18, 132, 137), (135, 137, 132), (60, 118, 61), (121, 138, 118), (63, 61, 138), (118, 138, 61), (109, 139, 126), (140, 141, 139), (121, 126, 141), (139, 141, 126), (66, 68, 142), (63, 143, 68), (140, 142, 143), (68, 143, 142), (121, 141, 138), (140, 143, 141), (63, 138, 143), (141, 143, 138), (29, 31, 104), (34, 144, 31), (106, 104, 144), (31, 144, 104), (21, 145, 39), (146, 147, 145), (34, 39, 147), (145, 147, 39), (109, 111, 148), (106, 149, 111), (146, 148, 149), (111, 149, 148), (34, 147, 144), (146, 149, 147), (106, 144, 149), (147, 149, 144), (66, 142, 133), (140, 150, 142), (134, 133, 150), (142, 150, 133), (109, 148, 139), (146, 151, 148), (140, 139, 151), (148, 151, 139), (21, 136, 145), (134, 152, 136), (146, 145, 152), (136, 152, 145), (140, 151, 150), (146, 152, 151), (134, 150, 152), (151, 152, 150), (153, 154, 155), (156, 157, 154), (158, 155, 157), (154, 157, 155), (159, 160, 161), (162, 163, 160), (156, 161, 163), (160, 163, 161), (164, 165, 166), (158, 167, 165), (162, 166, 167), (165, 167, 166), (156, 163, 157), (162, 167, 163), (158, 157, 167), (163, 167, 157), (168, 169, 170), (171, 172, 169), (173, 170, 172), (169, 172, 170), (174, 175, 176), (177, 178, 175), (171, 176, 178), (175, 178, 176), (159, 179, 180), (173, 181, 179), (177, 180, 181), (179, 181, 180), (171, 178, 172), (177, 181, 178), (173, 172, 181), (178, 181, 172), (182, 183, 184), (185, 186, 183), (187, 184, 186), (183, 186, 184), (164, 188, 189), (190, 191, 188), (185, 189, 191), (188, 191, 189), (174, 192, 193), (187, 194, 192), (190, 193, 194), (192, 194, 193), (185, 191, 186), (190, 194, 191), (187, 186, 194), (191, 194, 186), (159, 180, 160), (177, 195, 180), (162, 160, 195), (180, 195, 160), (174, 193, 175), (190, 196, 193), (177, 175, 196), (193, 196, 175), (164, 166, 188), (162, 197, 166), (190, 188, 197), (166, 197, 188), (177, 196, 195), (190, 197, 196), (162, 195, 197), (196, 197, 195), (0, 2, 198), (5, 199, 2), (200, 198, 199), (2, 199, 198), (11, 201, 12), (202, 203, 201), (5, 12, 203), (201, 203, 12), (204, 205, 206), (200, 207, 205), (202, 206, 207), (205, 207, 206), (5, 203, 199), (202, 207, 203), (200, 199, 207), (203, 207, 199), (29, 208, 30), (209, 210, 208), (32, 30, 210), (208, 210, 30), (211, 212, 213), (214, 215, 212), (209, 213, 215), (212, 215, 213), (11, 36, 216), (32, 217, 36), (214, 216, 217), (36, 217, 216), (209, 215, 210), (214, 217, 215), (32, 210, 217), (215, 217, 210), (168, 218, 219), (220, 221, 218), (222, 219, 221), (218, 221, 219), (204, 223, 224), (225, 226, 223), (220, 224, 226), (223, 226, 224), (211, 227, 228), (222, 229, 227), (225, 228, 229), (227, 229, 228), (220, 226, 221), (225, 229, 226), (222, 221, 229), (226, 229, 221), (11, 216, 201), (214, 230, 216), (202, 201, 230), (216, 230, 201), (211, 228, 212), (225, 231, 228), (214, 212, 231), (228, 231, 212), (204, 206, 223), (202, 232, 206), (225, 223, 232), (206, 232, 223), (214, 231, 230), (225, 232, 231), (202, 230, 232), (231, 232, 230), (89, 233, 90), (234, 235, 233), (92, 90, 235), (233, 235, 90), (236, 237, 238), (239, 240, 237), (234, 238, 240), (237, 240, 238), (95, 97, 241), (92, 242, 97), (239, 241, 242), (97, 242, 241), (234, 240, 235), (239, 242, 240), (92, 235, 242), (240, 242, 235), (182, 243, 244), (245, 246, 243), (247, 244, 246), (243, 246, 244), (248, 249, 250), (251, 252, 249), (245, 250, 252), (249, 252, 250), (236, 253, 254), (247, 255, 253), (251, 254, 255), (253, 255, 254), (245, 252, 246), (251, 255, 252), (247, 246, 255), (252, 255, 246), (29, 105, 256), (108, 257, 105), (258, 256, 257), (105, 257, 256), (95, 259, 114), (260, 261, 259), (108, 114, 261), (259, 261, 114), (248, 262, 263), (258, 264, 262), (260, 263, 264), (262, 264, 263), (108, 261, 257), (260, 264, 261), (258, 257, 264), (261, 264, 257), (236, 254, 237), (251, 265, 254), (239, 237, 265), (254, 265, 237), (248, 263, 249), (260, 266, 263), (251, 249, 266), (263, 266, 249), (95, 241, 259), (239, 267, 241), (260, 259, 267), (241, 267, 259), (251, 266, 265), (260, 267, 266), (239, 265, 267), (266, 267, 265), (168, 219, 169), (222, 268, 219), (171, 169, 268), (219, 268, 169), (211, 269, 227), (270, 271, 269), (222, 227, 271), (269, 271, 227), (174, 176, 272), (171, 273, 176), (270, 272, 273), (176, 273, 272), (222, 271, 268), (270, 273, 271), (171, 268, 273), (271, 273, 268), (29, 256, 208), (258, 274, 256), (209, 208, 274), (256, 274, 208), (248, 275, 262), (276, 277, 275), (258, 262, 277), (275, 277, 262), (211, 213, 278), (209, 279, 213), (276, 278, 279), (213, 279, 278), (258, 277, 274), (276, 279, 277), (209, 274, 279), (277, 279, 274), (182, 184, 243), (187, 280, 184), (245, 243, 280), (184, 280, 243), (174, 281, 192), (282, 283, 281), (187, 192, 283), (281, 283, 192), (248, 250, 284), (245, 285, 250), (282, 284, 285), (250, 285, 284), (187, 283, 280), (282, 285, 283), (245, 280, 285), (283, 285, 280), (211, 278, 269), (276, 286, 278), (270, 269, 286), (278, 286, 269), (248, 284, 275), (282, 287, 284), (276, 275, 287), (284, 287, 275), (174, 272, 281), (270, 288, 272), (282, 281, 288), (272, 288, 281), (276, 287, 286), (282, 288, 287), (270, 286, 288), (287, 288, 286), (45, 47, 289), (50, 290, 47), (291, 289, 290), (47, 290, 289), (56, 292, 57), (293, 294, 292), (50, 57, 294), (292, 294, 57), (295, 296, 297), (291, 298, 296), (293, 297, 298), (296, 298, 297), (50, 294, 290), (293, 298, 294), (291, 290, 298), (294, 298, 290), (15, 299, 74), (300, 301, 299), (76, 74, 301), (299, 301, 74), (302, 303, 304), (305, 306, 303), (300, 304, 306), (303, 306, 304), (56, 80, 307), (76, 308, 80), (305, 307, 308), (80, 308, 307), (300, 306, 301), (305, 308, 306), (76, 301, 308), (306, 308, 301), (309, 310, 311), (312, 313, 310), (314, 311, 313), (310, 313, 311), (295, 315, 316), (317, 318, 315), (312, 316, 318), (315, 318, 316), (302, 319, 320), (314, 321, 319), (317, 320, 321), (319, 321, 320), (312, 318, 313), (317, 321, 318), (314, 313, 321), (318, 321, 313), (56, 307, 292), (305, 322, 307), (293, 292, 322), (307, 322, 292), (302, 320, 303), (317, 323, 320), (305, 303, 323), (320, 323, 303), (295, 297, 315), (293, 324, 297), (317, 315, 324), (297, 324, 315), (305, 323, 322), (317, 324, 323), (293, 322, 324), (323, 324, 322), (0, 325, 1), (326, 327, 325), (3, 1, 327), (325, 327, 1), (328, 329, 330), (331, 332, 329), (326, 330, 332), (329, 332, 330), (6, 8, 333), (3, 334, 8), (331, 333, 334), (8, 334, 333), (326, 332, 327), (331, 334, 332), (3, 327, 334), (332, 334, 327), (335, 336, 337), (338, 339, 336), (340, 337, 339), (336, 339, 337), (341, 342, 343), (344, 345, 342), (338, 343, 345), (342, 345, 343), (328, 346, 347), (340, 348, 346), (344, 347, 348), (346, 348, 347), (338, 345, 339), (344, 348, 345), (340, 339, 348), (345, 348, 339), (15, 17, 349), (20, 350, 17), (351, 349, 350), (17, 350, 349), (6, 352, 26), (353, 354, 352), (20, 26, 354), (352, 354, 26), (341, 355, 356), (351, 357, 355), (353, 356, 357), (355, 357, 356), (20, 354, 350), (353, 357, 354), (351, 350, 357), (354, 357, 350), (328, 347, 329), (344, 358, 347), (331, 329, 358), (347, 358, 329), (341, 356, 342), (353, 359, 356), (344, 342, 359), (356, 359, 342), (6, 333, 352), (331, 360, 333), (353, 352, 360), (333, 360, 352), (344, 359, 358), (353, 360, 359), (331, 358, 360), (359, 360, 358), (361, 362, 363), (364, 365, 362), (366, 363, 365), (362, 365, 363), (367, 368, 369), (370, 371, 368), (364, 369, 371), (368, 371, 369), (372, 373, 374), (366, 375, 373), (370, 374, 375), (373, 375, 374), (364, 371, 365), (370, 375, 371), (366, 365, 375), (371, 375, 365), (309, 376, 377), (378, 379, 376), (380, 377, 379), (376, 379, 377), (381, 382, 383), (384, 385, 382), (378, 383, 385), (382, 385, 383), (367, 386, 387), (380, 388, 386), (384, 387, 388), (386, 388, 387), (378, 385, 379), (384, 388, 385), (380, 379, 388), (385, 388, 379), (335, 389, 390), (391, 392, 389), (393, 390, 392), (389, 392, 390), (372, 394, 395), (396, 397, 394), (391, 395, 397), (394, 397, 395), (381, 398, 399), (393, 400, 398), (396, 399, 400), (398, 400, 399), (391, 397, 392), (396, 400, 397), (393, 392, 400), (397, 400, 392), (367, 387, 368), (384, 401, 387), (370, 368, 401), (387, 401, 368), (381, 399, 382), (396, 402, 399), (384, 382, 402), (399, 402, 382), (372, 374, 394), (370, 403, 374), (396, 394, 403), (374, 403, 394), (384, 402, 401), (396, 403, 402), (370, 401, 403), (402, 403, 401), (15, 349, 299), (351, 404, 349), (300, 299, 404), (349, 404, 299), (341, 405, 355), (406, 407, 405), (351, 355, 407), (405, 407, 355), (302, 304, 408), (300, 409, 304), (406, 408, 409), (304, 409, 408), (351, 407, 404), (406, 409, 407), (300, 404, 409), (407, 409, 404), (335, 390, 336), (393, 410, 390), (338, 336, 410), (390, 410, 336), (381, 411, 398), (412, 413, 411), (393, 398, 413), (411, 413, 398), (341, 343, 414), (338, 415, 343), (412, 414, 415), (343, 415, 414), (393, 413, 410), (412, 415, 413), (338, 410, 415), (413, 415, 410), (309, 311, 376), (314, 416, 311), (378, 376, 416), (311, 416, 376), (302, 417, 319), (418, 419, 417), (314, 319, 419), (417, 419, 319), (381, 383, 420), (378, 421, 383), (418, 420, 421), (383, 421, 420), (314, 419, 416), (418, 421, 419), (378, 416, 421), (419, 421, 416), (341, 414, 405), (412, 422, 414), (406, 405, 422), (414, 422, 405), (381, 420, 411), (418, 423, 420), (412, 411, 423), (420, 423, 411), (302, 408, 417), (406, 424, 408), (418, 417, 424), (408, 424, 417), (412, 423, 422), (418, 424, 423), (406, 422, 424), (423, 424, 422), (0, 198, 325), (200, 425, 198), (326, 325, 425), (198, 425, 325), (204, 426, 205), (427, 428, 426), (200, 205, 428), (426, 428, 205), (328, 330, 429), (326, 430, 330), (427, 429, 430), (330, 430, 429), (200, 428, 425), (427, 430, 428), (326, 425, 430), (428, 430, 425), (168, 431, 218), (432, 433, 431), (220, 218, 433), (431, 433, 218), (434, 435, 436), (437, 438, 435), (432, 436, 438), (435, 438, 436), (204, 224, 439), (220, 440, 224), (437, 439, 440), (224, 440, 439), (432, 438, 433), (437, 440, 438), (220, 433, 440), (438, 440, 433), (335, 337, 441), (340, 442, 337), (443, 441, 442), (337, 442, 441), (328, 444, 346), (445, 446, 444), (340, 346, 446), (444, 446, 346), (434, 447, 448), (443, 449, 447), (445, 448, 449), (447, 449, 448), (340, 446, 442), (445, 449, 446), (443, 442, 449), (446, 449, 442), (204, 439, 426), (437, 450, 439), (427, 426, 450), (439, 450, 426), (434, 448, 435), (445, 451, 448), (437, 435, 451), (448, 451, 435), (328, 429, 444), (427, 452, 429), (445, 444, 452), (429, 452, 444), (437, 451, 450), (445, 452, 451), (427, 450, 452), (451, 452, 450), (153, 453, 154), (454, 455, 453), (156, 154, 455), (453, 455, 154), (456, 457, 458), (459, 460, 457), (454, 458, 460), (457, 460, 458), (159, 161, 461), (156, 462, 161), (459, 461, 462), (161, 462, 461), (454, 460, 455), (459, 462, 460), (156, 455, 462), (460, 462, 455), (463, 464, 465), (466, 467, 464), (468, 465, 467), (464, 467, 465), (469, 470, 471), (472, 473, 470), (466, 471, 473), (470, 473, 471), (456, 474, 475), (468, 476, 474), (472, 475, 476), (474, 476, 475), (466, 473, 467), (472, 476, 473), (468, 467, 476), (473, 476, 467), (168, 170, 477), (173, 478, 170), (479, 477, 478), (170, 478, 477), (159, 480, 179), (481, 482, 480), (173, 179, 482), (480, 482, 179), (469, 483, 484), (479, 485, 483), (481, 484, 485), (483, 485, 484), (173, 482, 478), (481, 485, 482), (479, 478, 485), (482, 485, 478), (456, 475, 457), (472, 486, 475), (459, 457, 486), (475, 486, 457), (469, 484, 470), (481, 487, 484), (472, 470, 487), (484, 487, 470), (159, 461, 480), (459, 488, 461), (481, 480, 488), (461, 488, 480), (472, 487, 486), (481, 488, 487), (459, 486, 488), (487, 488, 486), (361, 363, 489), (366, 490, 363), (491, 489, 490), (363, 490, 489), (372, 492, 373), (493, 494, 492), (366, 373, 494), (492, 494, 373), (495, 496, 497), (491, 498, 496), (493, 497, 498), (496, 498, 497), (366, 494, 490), (493, 498, 494), (491, 490, 498), (494, 498, 490), (335, 499, 389), (500, 501, 499), (391, 389, 501), (499, 501, 389), (502, 503, 504), (505, 506, 503), (500, 504, 506), (503, 506, 504), (372, 395, 507), (391, 508, 395), (505, 507, 508), (395, 508, 507), (500, 506, 501), (505, 508, 506), (391, 501, 508), (506, 508, 501), (463, 509, 510), (511, 512, 509), (513, 510, 512), (509, 512, 510), (495, 514, 515), (516, 517, 514), (511, 515, 517), (514, 517, 515), (502, 518, 519), (513, 520, 518), (516, 519, 520), (518, 520, 519), (511, 517, 512), (516, 520, 517), (513, 512, 520), (517, 520, 512), (372, 507, 492), (505, 521, 507), (493, 492, 521), (507, 521, 492), (502, 519, 503), (516, 522, 519), (505, 503, 522), (519, 522, 503), (495, 497, 514), (493, 523, 497), (516, 514, 523), (497, 523, 514), (505, 522, 521), (516, 523, 522), (493, 521, 523), (522, 523, 521), (168, 477, 431), (479, 524, 477), (432, 431, 524), (477, 524, 431), (469, 525, 483), (526, 527, 525), (479, 483, 527), (525, 527, 483), (434, 436, 528), (432, 529, 436), (526, 528, 529), (436, 529, 528), (479, 527, 524), (526, 529, 527), (432, 524, 529), (527, 529, 524), (463, 510, 464), (513, 530, 510), (466, 464, 530), (510, 530, 464), (502, 531, 518), (532, 533, 531), (513, 518, 533), (531, 533, 518), (469, 471, 534), (466, 535, 471), (532, 534, 535), (471, 535, 534), (513, 533, 530), (532, 535, 533), (466, 530, 535), (533, 535, 530), (335, 441, 499), (443, 536, 441), (500, 499, 536), (441, 536, 499), (434, 537, 447), (538, 539, 537), (443, 447, 539), (537, 539, 447), (502, 504, 540), (500, 541, 504), (538, 540, 541), (504, 541, 540), (443, 539, 536), (538, 541, 539), (500, 536, 541), (539, 541, 536), (469, 534, 525), (532, 542, 534), (526, 525, 542), (534, 542, 525), (502, 540, 531), (538, 543, 540), (532, 531, 543), (540, 543, 531), (434, 528, 537), (526, 544, 528), (538, 537, 544), (528, 544, 537), (532, 543, 542), (538, 544, 543), (526, 542, 544), (543, 544, 542), (545, 546, 547), (546, 548, 549), (548, 545, 550), (545, 548, 546), (551, 552, 553), (552, 554, 555), (554, 551, 549), (551, 554, 552), (556, 557, 558), (557, 559, 550), (559, 556, 555), (556, 559, 557), (548, 554, 549), (554, 559, 555), (559, 548, 550), (548, 559, 554), (560, 561, 562), (561, 563, 564), (563, 560, 565), (560, 563, 561), (566, 567, 568), (567, 569, 570), (569, 566, 564), (566, 569, 567), (571, 572, 553), (572, 573, 565), (573, 571, 570), (571, 573, 572), (563, 569, 564), (569, 573, 570), (573, 563, 565), (563, 573, 569), (574, 575, 576), (575, 577, 578), (577, 574, 579), (574, 577, 575), (580, 581, 558), (581, 582, 583), (582, 580, 578), (580, 582, 581), (584, 585, 568), (585, 586, 579), (586, 584, 583), (584, 586, 585), (577, 582, 578), (582, 586, 583), (586, 577, 579), (577, 586, 582), (552, 571, 553), (571, 587, 570), (587, 552, 555), (552, 587, 571), (567, 584, 568), (584, 588, 583), (588, 567, 570), (567, 588, 584), (581, 556, 558), (556, 589, 555), (589, 581, 583), (581, 589, 556), (587, 588, 570), (588, 589, 583), (589, 587, 555), (587, 589, 588), (590, 46, 45), (46, 591, 48), (591, 590, 592), (590, 591, 46), (53, 593, 51), (593, 594, 595), (594, 53, 48), (53, 594, 593), (596, 597, 598), (597, 599, 592), (599, 596, 595), (596, 599, 597), (591, 594, 48), (594, 599, 595), (599, 591, 592), (591, 599, 594), (62, 600, 60), (600, 601, 602), (601, 62, 65), (62, 601, 600), (603, 604, 605), (604, 606, 607), (606, 603, 602), (603, 606, 604), (608, 71, 51), (71, 609, 65), (609, 608, 607), (608, 609, 71), (601, 606, 602), (606, 609, 607), (609, 601, 65), (601, 609, 606), (610, 611, 562), (611, 612, 613), (612, 610, 614), (610, 612, 611), (615, 616, 598), (616, 617, 618), (617, 615, 613), (615, 617, 616), (619, 620, 605), (620, 621, 614), (621, 619, 618), (619, 621, 620), (612, 617, 613), (617, 621, 618), (621, 612, 614), (612, 621, 617), (593, 608, 51), (608, 622, 607), (622, 593, 595), (593, 622, 608), (604, 619, 605), (619, 623, 618), (623, 604, 607), (604, 623, 619), (616, 596, 598), (596, 624, 595), (624, 616, 618), (616, 624, 596), (622, 623, 607), (623, 624, 618), (624, 622, 595), (622, 624, 623), (91, 625, 89), (625, 626, 627), (626, 91, 94), (91, 626, 625), (628, 629, 630), (629, 631, 632), (631, 628, 627), (628, 631, 629), (633, 101, 100), (101, 634, 94), (634, 633, 632), (633, 634, 101), (626, 631, 627), (631, 634, 632), (634, 626, 94), (626, 634, 631), (635, 636, 576), (636, 637, 638), (637, 635, 639), (635, 637, 636), (640, 641, 642), (641, 643, 644), (643, 640, 638), (640, 643, 641), (645, 646, 630), (646, 647, 639), (647, 645, 644), (645, 647, 646), (637, 643, 638), (643, 647, 644), (647, 637, 639), (637, 647, 643), (648, 117, 60), (117, 649, 119), (649, 648, 650), (648, 649, 117), (123, 651, 100), (651, 652, 653), (652, 123, 119), (123, 652, 651), (654, 655, 642), (655, 656, 650), (656, 654, 653), (654, 656, 655), (649, 652, 119), (652, 656, 653), (656, 649, 650), (649, 656, 652), (629, 645, 630), (645, 657, 644), (657, 629, 632), (629, 657, 645), (641, 654, 642), (654, 658, 653), (658, 641, 644), (641, 658, 654), (651, 633, 100), (633, 659, 632), (659, 651, 653), (651, 659, 633), (657, 658, 644), (658, 659, 653), (659, 657, 632), (657, 659, 658), (561, 610, 562), (610, 660, 614), (660, 561, 564), (561, 660, 610), (620, 661, 605), (661, 662, 663), (662, 620, 614), (620, 662, 661), (664, 566, 568), (566, 665, 564), (665, 664, 663), (664, 665, 566), (660, 662, 614), (662, 665, 663), (665, 660, 564), (660, 665, 662), (600, 648, 60), (648, 666, 650), (666, 600, 602), (600, 666, 648), (655, 667, 642), (667, 668, 669), (668, 655, 650), (655, 668, 667), (670, 603, 605), (603, 671, 602), (671, 670, 669), (670, 671, 603), (666, 668, 650), (668, 671, 669), (671, 666, 602), (666, 671, 668), (636, 574, 576), (574, 672, 579), (672, 636, 638), (636, 672, 574), (585, 673, 568), (673, 674, 675), (674, 585, 579), (585, 674, 673), (676, 640, 642), (640, 677, 638), (677, 676, 675), (676, 677, 640), (672, 674, 579), (674, 677, 675), (677, 672, 638), (672, 677, 674), (661, 670, 605), (670, 678, 669), (678, 661, 663), (661, 678, 670), (667, 676, 642), (676, 679, 675), (679, 667, 669), (667, 679, 676), (673, 664, 568), (664, 680, 663), (680, 673, 675), (673, 680, 664), (678, 679, 669), (679, 680, 675), (680, 678, 663), (678, 680, 679), (155, 681, 153), (681, 682, 683), (682, 155, 158), (155, 682, 681), (684, 685, 686), (685, 687, 688), (687, 684, 683), (684, 687, 685), (689, 165, 164), (165, 690, 158), (690, 689, 688), (689, 690, 165), (682, 687, 683), (687, 690, 688), (690, 682, 158), (682, 690, 687), (691, 692, 693), (692, 694, 695), (694, 691, 696), (691, 694, 692), (697, 698, 699), (698, 700, 701), (700, 697, 695), (697, 700, 698), (702, 703, 686), (703, 704, 696), (704, 702, 701), (702, 704, 703), (694, 700, 695), (700, 704, 701), (704, 694, 696), (694, 704, 700), (705, 183, 182), (183, 706, 185), (706, 705, 707), (705, 706, 183), (189, 708, 164), (708, 709, 710), (709, 189, 185), (189, 709, 708), (711, 712, 699), (712, 713, 707), (713, 711, 710), (711, 713, 712), (706, 709, 185), (709, 713, 710), (713, 706, 707), (706, 713, 709), (685, 702, 686), (702, 714, 701), (714, 685, 688), (685, 714, 702), (698, 711, 699), (711, 715, 710), (715, 698, 701), (698, 715, 711), (708, 689, 164), (689, 716, 688), (716, 708, 710), (708, 716, 689), (714, 715, 701), (715, 716, 710), (716, 714, 688), (714, 716, 715), (717, 545, 547), (545, 718, 550), (718, 717, 719), (717, 718, 545), (557, 720, 558), (720, 721, 722), (721, 557, 550), (557, 721, 720), (723, 724, 725), (724, 726, 719), (726, 723, 722), (723, 726, 724), (718, 721, 550), (721, 726, 722), (726, 718, 719), (718, 726, 721), (575, 727, 576), (727, 728, 729), (728, 575, 578), (575, 728, 727), (730, 731, 732), (731, 733, 734), (733, 730, 729), (730, 733, 731), (735, 580, 558), (580, 736, 578), (736, 735, 734), (735, 736, 580), (728, 733, 729), (733, 736, 734), (736, 728, 578), (728, 736, 733), (737, 738, 693), (738, 739, 740), (739, 737, 741), (737, 739, 738), (742, 743, 725), (743, 744, 745), (744, 742, 740), (742, 744, 743), (746, 747, 732), (747, 748, 741), (748, 746, 745), (746, 748, 747), (739, 744, 740), (744, 748, 745), (748, 739, 741), (739, 748, 744), (720, 735, 558), (735, 749, 734), (749, 720, 722), (720, 749, 735), (731, 746, 732), (746, 750, 745), (750, 731, 734), (731, 750, 746), (743, 723, 725), (723, 751, 722), (751, 743, 745), (743, 751, 723), (749, 750, 734), (750, 751, 745), (751, 749, 722), (749, 751, 750), (625, 233, 89), (233, 752, 234), (752, 625, 627), (625, 752, 233), (238, 753, 236), (753, 754, 755), (754, 238, 234), (238, 754, 753), (756, 628, 630), (628, 757, 627), (757, 756, 755), (756, 757, 628), (752, 754, 234), (754, 757, 755), (757, 752, 627), (752, 757, 754), (244, 758, 182), (758, 759, 760), (759, 244, 247), (244, 759, 758), (761, 762, 763), (762, 764, 765), (764, 761, 760), (761, 764, 762), (766, 253, 236), (253, 767, 247), (767, 766, 765), (766, 767, 253), (759, 764, 760), (764, 767, 765), (767, 759, 247), (759, 767, 764), (768, 635, 576), (635, 769, 639), (769, 768, 770), (768, 769, 635), (646, 771, 630), (771, 772, 773), (772, 646, 639), (646, 772, 771), (774, 775, 763), (775, 776, 770), (776, 774, 773), (774, 776, 775), (769, 772, 639), (772, 776, 773), (776, 769, 770), (769, 776, 772), (753, 766, 236), (766, 777, 765), (777, 753, 755), (753, 777, 766), (762, 774, 763), (774, 778, 773), (778, 762, 765), (762, 778, 774), (771, 756, 630), (756, 779, 755), (779, 771, 773), (771, 779, 756), (777, 778, 765), (778, 779, 773), (779, 777, 755), (777, 779, 778), (692, 737, 693), (737, 780, 741), (780, 692, 695), (692, 780, 737), (747, 781, 732), (781, 782, 783), (782, 747, 741), (747, 782, 781), (784, 697, 699), (697, 785, 695), (785, 784, 783), (784, 785, 697), (780, 782, 741), (782, 785, 783), (785, 780, 695), (780, 785, 782), (727, 768, 576), (768, 786, 770), (786, 727, 729), (727, 786, 768), (775, 787, 763), (787, 788, 789), (788, 775, 770), (775, 788, 787), (790, 730, 732), (730, 791, 729), (791, 790, 789), (790, 791, 730), (786, 788, 770), (788, 791, 789), (791, 786, 729), (786, 791, 788), (758, 705, 182), (705, 792, 707), (792, 758, 760), (758, 792, 705), (712, 793, 699), (793, 794, 795), (794, 712, 707), (712, 794, 793), (796, 761, 763), (761, 797, 760), (797, 796, 795), (796, 797, 761), (792, 794, 707), (794, 797, 795), (797, 792, 760), (792, 797, 794), (781, 790, 732), (790, 798, 789), (798, 781, 783), (781, 798, 790), (787, 796, 763), (796, 799, 795), (799, 787, 789), (787, 799, 796), (793, 784, 699), (784, 800, 783), (800, 793, 795), (793, 800, 784), (798, 799, 789), (799, 800, 795), (800, 798, 783), (798, 800, 799), (289, 590, 45), (590, 801, 592), (801, 289, 291), (289, 801, 590), (597, 802, 598), (802, 803, 804), (803, 597, 592), (597, 803, 802), (805, 296, 295), (296, 806, 291), (806, 805, 804), (805, 806, 296), (801, 803, 592), (803, 806, 804), (806, 801, 291), (801, 806, 803), (611, 807, 562), (807, 808, 809), (808, 611, 613), (611, 808, 807), (810, 811, 812), (811, 813, 814), (813, 810, 809), (810, 813, 811), (815, 615, 598), (615, 816, 613), (816, 815, 814), (815, 816, 615), (808, 813, 809), (813, 816, 814), (816, 808, 613), (808, 816, 813), (817, 310, 309), (310, 818, 312), (818, 817, 819), (817, 818, 310), (316, 820, 295), (820, 821, 822), (821, 316, 312), (316, 821, 820), (823, 824, 812), (824, 825, 819), (825, 823, 822), (823, 825, 824), (818, 821, 312), (821, 825, 822), (825, 818, 819), (818, 825, 821), (802, 815, 598), (815, 826, 814), (826, 802, 804), (802, 826, 815), (811, 823, 812), (823, 827, 822), (827, 811, 814), (811, 827, 823), (820, 805, 295), (805, 828, 804), (828, 820, 822), (820, 828, 805), (826, 827, 814), (827, 828, 822), (828, 826, 804), (826, 828, 827), (546, 829, 547), (829, 830, 831), (830, 546, 549), (546, 830, 829), (832, 833, 834), (833, 835, 836), (835, 832, 831), (832, 835, 833), (837, 551, 553), (551, 838, 549), (838, 837, 836), (837, 838, 551), (830, 835, 831), (835, 838, 836), (838, 830, 549), (830, 838, 835), (839, 840, 841), (840, 842, 843), (842, 839, 844), (839, 842, 840), (845, 846, 847), (846, 848, 849), (848, 845, 843), (845, 848, 846), (850, 851, 834), (851, 852, 844), (852, 850, 849), (850, 852, 851), (842, 848, 843), (848, 852, 849), (852, 842, 844), (842, 852, 848), (853, 560, 562), (560, 854, 565), (854, 853, 855), (853, 854, 560), (572, 856, 553), (856, 857, 858), (857, 572, 565), (572, 857, 856), (859, 860, 847), (860, 861, 855), (861, 859, 858), (859, 861, 860), (854, 857, 565), (857, 861, 858), (861, 854, 855), (854, 861, 857), (833, 850, 834), (850, 862, 849), (862, 833, 836), (833, 862, 850), (846, 859, 847), (859, 863, 858), (863, 846, 849), (846, 863, 859), (856, 837, 553), (837, 864, 836), (864, 856, 858), (856, 864, 837), (862, 863, 849), (863, 864, 858), (864, 862, 836), (862, 864, 863), (865, 362, 361), (362, 866, 364), (866, 865, 867), (865, 866, 362), (369, 868, 367), (868, 869, 870), (869, 369, 364), (369, 869, 868), (871, 872, 873), (872, 874, 867), (874, 871, 870), (871, 874, 872), (866, 869, 364), (869, 874, 870), (874, 866, 867), (866, 874, 869), (377, 875, 309), (875, 876, 877), (876, 377, 380), (377, 876, 875), (878, 879, 880), (879, 881, 882), (881, 878, 877), (878, 881, 879), (883, 386, 367), (386, 884, 380), (884, 883, 882), (883, 884, 386), (876, 881, 877), (881, 884, 882), (884, 876, 380), (876, 884, 881), (885, 886, 841), (886, 887, 888), (887, 885, 889), (885, 887, 886), (890, 891, 873), (891, 892, 893), (892, 890, 888), (890, 892, 891), (894, 895, 880), (895, 896, 889), (896, 894, 893), (894, 896, 895), (887, 892, 888), (892, 896, 893), (896, 887, 889), (887, 896, 892), (868, 883, 367), (883, 897, 882), (897, 868, 870), (868, 897, 883), (879, 894, 880), (894, 898, 893), (898, 879, 882), (879, 898, 894), (891, 871, 873), (871, 899, 870), (899, 891, 893), (891, 899, 871), (897, 898, 882), (898, 899, 893), (899, 897, 870), (897, 899, 898), (807, 853, 562), (853, 900, 855), (900, 807, 809), (807, 900, 853), (860, 901, 847), (901, 902, 903), (902, 860, 855), (860, 902, 901), (904, 810, 812), (810, 905, 809), (905, 904, 903), (904, 905, 810), (900, 902, 855), (902, 905, 903), (905, 900, 809), (900, 905, 902), (840, 885, 841), (885, 906, 889), (906, 840, 843), (840, 906, 885), (895, 907, 880), (907, 908, 909), (908, 895, 889), (895, 908, 907), (910, 845, 847), (845, 911, 843), (911, 910, 909), (910, 911, 845), (906, 908, 889), (908, 911, 909), (911, 906, 843), (906, 911, 908), (875, 817, 309), (817, 912, 819), (912, 875, 877), (875, 912, 817), (824, 913, 812), (913, 914, 915), (914, 824, 819), (824, 914, 913), (916, 878, 880), (878, 917, 877), (917, 916, 915), (916, 917, 878), (912, 914, 819), (914, 917, 915), (917, 912, 877), (912, 917, 914), (901, 910, 847), (910, 918, 909), (918, 901, 903), (901, 918, 910), (907, 916, 880), (916, 919, 915), (919, 907, 909), (907, 919, 916), (913, 904, 812), (904, 920, 903), (920, 913, 915), (913, 920, 904), (918, 919, 909), (919, 920, 915), (920, 918, 903), (918, 920, 919), (829, 717, 547), (717, 921, 719), (921, 829, 831), (829, 921, 717), (724, 922, 725), (922, 923, 924), (923, 724, 719), (724, 923, 922), (925, 832, 834), (832, 926, 831), (926, 925, 924), (925, 926, 832), (921, 923, 719), (923, 926, 924), (926, 921, 831), (921, 926, 923), (738, 927, 693), (927, 928, 929), (928, 738, 740), (738, 928, 927), (930, 931, 932), (931, 933, 934), (933, 930, 929), (930, 933, 931), (935, 742, 725), (742, 936, 740), (936, 935, 934), (935, 936, 742), (928, 933, 929), (933, 936, 934), (936, 928, 740), (928, 936, 933), (937, 839, 841), (839, 938, 844), (938, 937, 939), (937, 938, 839), (851, 940, 834), (940, 941, 942), (941, 851, 844), (851, 941, 940), (943, 944, 932), (944, 945, 939), (945, 943, 942), (943, 945, 944), (938, 941, 844), (941, 945, 942), (945, 938, 939), (938, 945, 941), (922, 935, 725), (935, 946, 934), (946, 922, 924), (922, 946, 935), (931, 943, 932), (943, 947, 942), (947, 931, 934), (931, 947, 943), (940, 925, 834), (925, 948, 924), (948, 940, 942), (940, 948, 925), (946, 947, 934), (947, 948, 942), (948, 946, 924), (946, 948, 947), (681, 453, 153), (453, 949, 454), (949, 681, 683), (681, 949, 453), (458, 950, 456), (950, 951, 952), (951, 458, 454), (458, 951, 950), (953, 684, 686), (684, 954, 683), (954, 953, 952), (953, 954, 684), (949, 951, 454), (951, 954, 952), (954, 949, 683), (949, 954, 951), (465, 955, 463), (955, 956, 957), (956, 465, 468), (465, 956, 955), (958, 959, 960), (959, 961, 962), (961, 958, 957), (958, 961, 959), (963, 474, 456), (474, 964, 468), (964, 963, 962), (963, 964, 474), (956, 961, 957), (961, 964, 962), (964, 956, 468), (956, 964, 961), (965, 691, 693), (691, 966, 696), (966, 965, 967), (965, 966, 691), (703, 968, 686), (968, 969, 970), (969, 703, 696), (703, 969, 968), (971, 972, 960), (972, 973, 967), (973, 971, 970), (971, 973, 972), (966, 969, 696), (969, 973, 970), (973, 966, 967), (966, 973, 969), (950, 963, 456), (963, 974, 962), (974, 950, 952), (950, 974, 963), (959, 971, 960), (971, 975, 970), (975, 959, 962), (959, 975, 971), (968, 953, 686), (953, 976, 952), (976, 968, 970), (968, 976, 953), (974, 975, 962), (975, 976, 970), (976, 974, 952), (974, 976, 975), (489, 865, 361), (865, 977, 867), (977, 489, 491), (489, 977, 865), (872, 978, 873), (978, 979, 980), (979, 872, 867), (872, 979, 978), (981, 496, 495), (496, 982, 491), (982, 981, 980), (981, 982, 496), (977, 979, 867), (979, 982, 980), (982, 977, 491), (977, 982, 979), (886, 983, 841), (983, 984, 985), (984, 886, 888), (886, 984, 983), (986, 987, 988), (987, 989, 990), (989, 986, 985), (986, 989, 987), (991, 890, 873), (890, 992, 888), (992, 991, 990), (991, 992, 890), (984, 989, 985), (989, 992, 990), (992, 984, 888), (984, 992, 989), (993, 509, 463), (509, 994, 511), (994, 993, 995), (993, 994, 509), (515, 996, 495), (996, 997, 998), (997, 515, 511), (515, 997, 996), (999, 1000, 988), (1000, 1001, 995), (1001, 999, 998), (999, 1001, 1000), (994, 997, 511), (997, 1001, 998), (1001, 994, 995), (994, 1001, 997), (978, 991, 873), (991, 1002, 990), (1002, 978, 980), (978, 1002, 991), (987, 999, 988), (999, 1003, 998), (1003, 987, 990), (987, 1003, 999), (996, 981, 495), (981, 1004, 980), (1004, 996, 998), (996, 1004, 981), (1002, 1003, 990), (1003, 1004, 998), (1004, 1002, 980), (1002, 1004, 1003), (927, 965, 693), (965, 1005, 967), (1005, 927, 929), (927, 1005, 965), (972, 1006, 960), (1006, 1007, 1008), (1007, 972, 967), (972, 1007, 1006), (1009, 930, 932), (930, 1010, 929), (1010, 1009, 1008), (1009, 1010, 930), (1005, 1007, 967), (1007, 1010, 1008), (1010, 1005, 929), (1005, 1010, 1007), (955, 993, 463), (993, 1011, 995), (1011, 955, 957), (955, 1011, 993), (1000, 1012, 988), (1012, 1013, 1014), (1013, 1000, 995), (1000, 1013, 1012), (1015, 958, 960), (958, 1016, 957), (1016, 1015, 1014), (1015, 1016, 958), (1011, 1013, 995), (1013, 1016, 1014), (1016, 1011, 957), (1011, 1016, 1013), (983, 937, 841), (937, 1017, 939), (1017, 983, 985), (983, 1017, 937), (944, 1018, 932), (1018, 1019, 1020), (1019, 944, 939), (944, 1019, 1018), (1021, 986, 988), (986, 1022, 985), (1022, 1021, 1020), (1021, 1022, 986), (1017, 1019, 939), (1019, 1022, 1020), (1022, 1017, 985), (1017, 1022, 1019), (1006, 1015, 960), (1015, 1023, 1014), (1023, 1006, 1008), (1006, 1023, 1015), (1012, 1021, 988), (1021, 1024, 1020), (1024, 1012, 1014), (1012, 1024, 1021), (1018, 1009, 932), (1009, 1025, 1008), (1025, 1018, 1020), (1018, 1025, 1009), (1023, 1024, 1014), (1024, 1025, 1020), (1025, 1023, 1008), (1023, 1025, 1024)])
me_glib.polygons.foreach_set('use_smooth', [True] * 2048)
me_glib.materials.append(mat_null)
me_glib.use_remesh_preserve_volume = False
me_glib.use_remesh_preserve_attributes = False
me_glib.use_mirror_vertex_groups = False
me_glib.update()

# ---- objects
ob_glib = bpy.data.objects.new('glib', me_glib)
ob_lamp = bpy.data.objects.new('Lamp', light_lamp)
ob_camera = bpy.data.objects.new('Camera', cam_camera)

# ---- transforms, parenting, visibility, modifiers, constraints
ob_glib.location = (0.0, 0.0, 0.0)
ob_glib.rotation_euler = (1.571, -0.0, 0.0)
ob_glib.lineart.crease_threshold = 0.0
ob_lamp.location = (4.076, 1.005, 5.904)
ob_lamp.rotation_euler = (0.6503, 0.05522, 1.866)
ob_lamp.lock_rotations_4d = False
ob_lamp.empty_display_type = 'ARROWS'
ob_lamp.color = (0.0, 0.0, 0.0, 0.0)
ob_lamp.lineart.crease_threshold = 0.0
ob_camera.location = (7.481, -6.508, 5.344)
ob_camera.rotation_euler = (1.109, 0.01082, 0.8149)
ob_camera.lock_rotations_4d = False
ob_camera.empty_display_type = 'ARROWS'
ob_camera.color = (0.0, 0.0, 0.0, 0.0)
ob_camera.display_type = 'WIRE'
ob_camera.lineart.crease_threshold = 0.0

# ---- collection membership
col_collection_1.objects.link(ob_glib)
col_collection_1.objects.link(ob_lamp)
col_collection_1.objects.link(ob_camera)

# ---- scene / render settings (as saved in the file)
scene.camera = ob_camera
scene.frame_start = 1; scene.frame_end = 250; scene.frame_set(1)
scene.render.engine = 'BLENDER_EEVEE_NEXT'
scene.render.resolution_percentage = 50
scene.render.dither_intensity = 0.0
scene.cycles.use_denoising = False
scene.cycles.samples = 10
scene.cycles.sampling_pattern = 'TABULATED_SOBOL'
scene.cycles.light_sampling_threshold = 0.0
scene.cycles.use_adaptive_sampling = False
scene.cycles.use_light_tree = False
scene.cycles.blur_glossy = 0.0
scene.cycles.pixel_filter_type = 'GAUSSIAN'
scene.cycles.sample_clamp_indirect = 0.0
scene.view_settings.view_transform = 'Standard'
bpy.context.view_layer.update()

